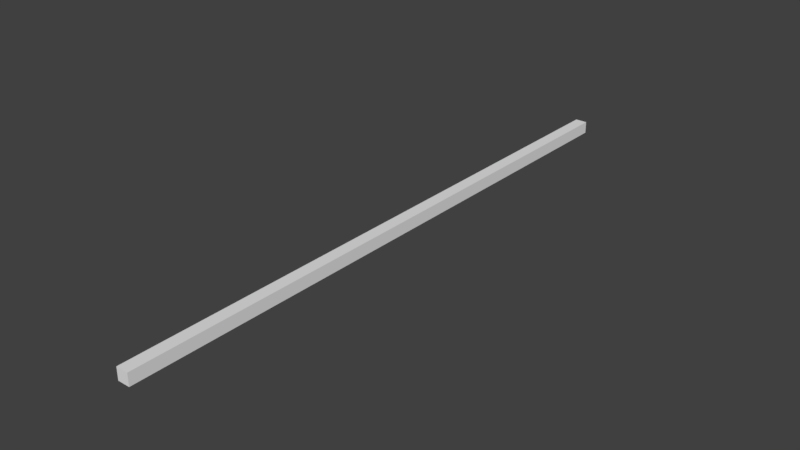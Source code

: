 # Source: Cable_5m.blend  (saved by Blender 2.77.0; exported with 4.5.12 LTS)
import bpy
from mathutils import Matrix  # noqa: F401  (used for matrix-valued properties, if any)

bpy.ops.wm.read_factory_settings(use_empty=True)
scene = bpy.context.scene
scene.name = 'Scene'

# ---- collections
col_collection_1 = bpy.data.collections.new('Collection 1'); scene.collection.children.link(col_collection_1)

# ---- materials (node trees are filled in below, after node groups)
mat_material = bpy.data.materials.new('Material')
mat_material.alpha_threshold = 0.0
mat_material.use_transparent_shadow = False
mat_material.roughness = 0.5
mat_material.line_color = (0.0, 0.0, 0.0, 1.0)

# ---- material node trees

# ---- world
world_world = bpy.data.worlds.new('World'); scene.world = world_world
world_world.color = (0.05088, 0.05088, 0.05088)
world_world.use_sun_shadow = False
world_world.sun_shadow_jitter_overblur = 0.0
world_world.cycles.sampling_method = 'MANUAL'

# ---- meshes
me_cube = bpy.data.meshes.new('Cube')
me_cube.from_pydata([(0.05, 0.0, -0.05), (0.05, -5.0, -0.05), (-0.05, -5.0, -0.05), (-0.05, 9.537e-07, -0.05), (0.05, -1.192e-06, 0.05), (0.05, -5.0, 0.05), (-0.05, -5.0, 0.05), (-0.05, 0.0, 0.05), (0.05, -4.55, -0.05), (0.05, -4.45, -0.05), (-0.05, -4.45, -0.05), (-0.05, -4.55, -0.05), (0.05, -4.45, 0.05), (0.05, -4.55, 0.05), (-0.05, -4.55, 0.05), (-0.05, -4.45, 0.05), (0.05, -0.55, -0.05), (0.05, -0.45, -0.05), (0.05, -1.05, -0.05), (0.05, -0.95, -0.05), (0.05, -1.55, -0.05), (0.05, -1.45, -0.05), (0.05, -2.05, -0.05), (0.05, -1.95, -0.05), (0.05, -2.55, -0.05), (0.05, -2.45, -0.05), (0.05, -3.05, -0.05), (0.05, -2.95, -0.05), (0.05, -3.55, -0.05), (0.05, -3.45, -0.05), (0.05, -4.05, -0.05), (0.05, -3.95, -0.05), (-0.05, -3.95, -0.05), (-0.05, -4.05, -0.05), (-0.05, -3.45, -0.05), (-0.05, -3.55, -0.05), (-0.05, -2.95, -0.05), (-0.05, -3.05, -0.05), (-0.05, -2.45, -0.05), (-0.05, -2.55, -0.05), (-0.05, -1.95, -0.05), (-0.05, -2.05, -0.05), (-0.05, -1.45, -0.05), (-0.05, -1.55, -0.05), (-0.05, -0.95, -0.05), (-0.05, -1.05, -0.05), (-0.05, -0.45, -0.05), (-0.05, -0.55, -0.05), (0.05, -0.45, 0.05), (0.05, -0.55, 0.05), (0.05, -0.95, 0.05), (0.05, -1.05, 0.05), (0.05, -1.45, 0.05), (0.05, -1.55, 0.05), (0.05, -1.95, 0.05), (0.05, -2.05, 0.05), (0.05, -2.45, 0.05), (0.05, -2.55, 0.05), (0.05, -2.95, 0.05), (0.05, -3.05, 0.05), (0.05, -3.45, 0.05), (0.05, -3.55, 0.05), (0.05, -3.95, 0.05), (0.05, -4.05, 0.05), (-0.05, -4.05, 0.05), (-0.05, -3.95, 0.05), (-0.05, -3.55, 0.05), (-0.05, -3.45, 0.05), (-0.05, -3.05, 0.05), (-0.05, -2.95, 0.05), (-0.05, -2.55, 0.05), (-0.05, -2.45, 0.05), (-0.05, -2.05, 0.05), (-0.05, -1.95, 0.05), (-0.05, -1.55, 0.05), (-0.05, -1.45, 0.05), (-0.05, -1.05, 0.05), (-0.05, -0.95, 0.05), (-0.05, -0.55, 0.05), (-0.05, -0.45, 0.05)], [], [(34, 67, 68, 37), (9, 10, 33, 30), (10, 11, 14, 15), (1, 5, 6, 2), (4, 7, 79, 48), (4, 0, 3, 7), (10, 15, 64, 33), (36, 69, 70, 39), (38, 71, 72, 41), (40, 73, 74, 43), (42, 75, 76, 45), (44, 77, 78, 47), (46, 79, 7, 3), (16, 19, 44, 47), (0, 17, 46, 3), (20, 23, 40, 43), (22, 25, 38, 41), (24, 27, 36, 39), (26, 29, 34, 37), (28, 31, 32, 35), (12, 9, 30, 63), (49, 78, 77, 50), (51, 76, 75, 52), (53, 74, 73, 54), (55, 72, 71, 56), (57, 70, 69, 58), (59, 68, 67, 60), (61, 66, 65, 62), (64, 15, 12, 63), (18, 21, 42, 45), (16, 49, 50, 19), (18, 51, 52, 21), (20, 53, 54, 23), (22, 55, 56, 25), (24, 57, 58, 27), (26, 59, 60, 29), (28, 61, 62, 31), (32, 65, 66, 35), (8, 1, 2, 11), (14, 11, 2, 6), (13, 14, 6, 5), (8, 9, 12, 13), (12, 15, 14, 13), (8, 13, 5, 1), (65, 32, 33, 64), (67, 34, 35, 66), (69, 36, 37, 68), (71, 38, 39, 70), (73, 40, 41, 72), (75, 42, 43, 74), (77, 44, 45, 76), (79, 46, 47, 78), (49, 16, 17, 48), (51, 18, 19, 50), (53, 20, 21, 52), (55, 22, 23, 54), (57, 24, 25, 56), (59, 26, 27, 58), (61, 28, 29, 60), (63, 30, 31, 62), (78, 49, 48, 79), (76, 51, 50, 77), (74, 53, 52, 75), (72, 55, 54, 73), (70, 57, 56, 71), (68, 59, 58, 69), (66, 61, 60, 67), (64, 63, 62, 65), (16, 47, 46, 17), (18, 45, 44, 19), (20, 43, 42, 21), (22, 41, 40, 23), (24, 39, 38, 25), (26, 37, 36, 27), (28, 35, 34, 29), (30, 33, 32, 31), (0, 4, 48, 17), (10, 9, 8, 11)])
_uv = me_cube.uv_layers.new(name='UVMap')
_uv.uv.foreach_set('vector', [0.4484, 0.2781, 0.4484, 0.2781, 0.4484, 0.2781, 0.4484, 0.2781, 0.4484, 0.2781, 0.4484, 0.2781, 0.4484, 0.2781, 0.4484, 0.2781, 0.4484, 0.2781, 0.4484, 0.2781, 0.4484, 0.2781, 0.4484, 0.2781, 0.4484, 0.2781, 0.4484, 0.2781, 0.4484, 0.2781, 0.4484, 0.2781, 0.4484, 0.2781, 0.4484, 0.2781, 0.4484, 0.2781, 0.4484, 0.2781, 0.4484, 0.2781, 0.4484, 0.2781, 0.4484, 0.2781, 0.4484, 0.2781, 0.4484, 0.2781, 0.4484, 0.2781, 0.4484, 0.2781, 0.4484, 0.2781, 0.4484, 0.2781, 0.4484, 0.2781, 0.4484, 0.2781, 0.4484, 0.2781, 0.4484, 0.2781, 0.4484, 0.2781, 0.4484, 0.2781, 0.4484, 0.2781, 0.4484, 0.2781, 0.4484, 0.2781, 0.4484, 0.2781, 0.4484, 0.2781, 0.4484, 0.2781, 0.4484, 0.2781, 0.4484, 0.2781, 0.4484, 0.2781, 0.4484, 0.2781, 0.4484, 0.2781, 0.4484, 0.2781, 0.4484, 0.2781, 0.4484, 0.2781, 0.4484, 0.2781, 0.4484, 0.2781, 0.4484, 0.2781, 0.4484, 0.2781, 0.4484, 0.2781, 0.4484, 0.2781, 0.4484, 0.2781, 0.4484, 0.2781, 0.4484, 0.2781, 0.4484, 0.2781, 0.4484, 0.2781, 0.4484, 0.2781, 0.4484, 0.2781, 0.4484, 0.2781, 0.4484, 0.2781, 0.4484, 0.2781, 0.4484, 0.2781, 0.4484, 0.2781, 0.4484, 0.2781, 0.4484, 0.2781, 0.4484, 0.2781, 0.4484, 0.2781, 0.4484, 0.2781, 0.4484, 0.2781, 0.4484, 0.2781, 0.4484, 0.2781, 0.4484, 0.2781, 0.4484, 0.2781, 0.4484, 0.2781, 0.4484, 0.2781, 0.4484, 0.2781, 0.4484, 0.2781, 0.4484, 0.2781, 0.4484, 0.2781, 0.4484, 0.2781, 0.4484, 0.2781, 0.4484, 0.2781, 0.4484, 0.2781, 0.4484, 0.2781, 0.4484, 0.2781, 0.4484, 0.2781, 0.4484, 0.2781, 0.4484, 0.2781, 0.4484, 0.2781, 0.4484, 0.2781, 0.4484, 0.2781, 0.4484, 0.2781, 0.4484, 0.2781, 0.4484, 0.2781, 0.4484, 0.2781, 0.4484, 0.2781, 0.4484, 0.2781, 0.4484, 0.2781, 0.4484, 0.2781, 0.4484, 0.2781, 0.4484, 0.2781, 0.4484, 0.2781, 0.4484, 0.2781, 0.4484, 0.2781, 0.4484, 0.2781, 0.4484, 0.2781, 0.4484, 0.2781, 0.4484, 0.2781, 0.4484, 0.2781, 0.4484, 0.2781, 0.4484, 0.2781, 0.4484, 0.2781, 0.4484, 0.2781, 0.4484, 0.2781, 0.4484, 0.2781, 0.4484, 0.2781, 0.4484, 0.2781, 0.4484, 0.2781, 0.4484, 0.2781, 0.4484, 0.2781, 0.4484, 0.2781, 0.4484, 0.2781, 0.4484, 0.2781, 0.4484, 0.2781, 0.4484, 0.2781, 0.4484, 0.2781, 0.4484, 0.2781, 0.4484, 0.2781, 0.4484, 0.2781, 0.4484, 0.2781, 0.4484, 0.2781, 0.4484, 0.2781, 0.4484, 0.2781, 0.4484, 0.2781, 0.4484, 0.2781, 0.4484, 0.2781, 0.4484, 0.2781, 0.4484, 0.2781, 0.4484, 0.2781, 0.4484, 0.2781, 0.4484, 0.2781, 0.4484, 0.2781, 0.4484, 0.2781, 0.4484, 0.2781, 0.4484, 0.2781, 0.4484, 0.2781, 0.4484, 0.2781, 0.4484, 0.2781, 0.4484, 0.2781, 0.4484, 0.2781, 0.4484, 0.2781, 0.4484, 0.2781, 0.4484, 0.2781, 0.4484, 0.2781, 0.4484, 0.2781, 0.4484, 0.2781, 0.4484, 0.2781, 0.4484, 0.2781, 0.4484, 0.2781, 0.4484, 0.2781, 0.4484, 0.2781, 0.4484, 0.2781, 0.4484, 0.2781, 0.4484, 0.2781, 0.4484, 0.2781, 0.4484, 0.2781, 0.4484, 0.2781, 0.4484, 0.2781, 0.4484, 0.2781, 0.4484, 0.2781, 0.4484, 0.2781, 0.4484, 0.2781, 0.4484, 0.2781, 0.4484, 0.2781, 0.4484, 0.2781, 0.4484, 0.2781, 0.4484, 0.2781, 0.4484, 0.2781, 0.4484, 0.2781, 0.4484, 0.2781, 0.4484, 0.2781, 0.4484, 0.2781, 0.4484, 0.2781, 0.4484, 0.2781, 0.4484, 0.2781, 0.4484, 0.2781, 0.4484, 0.2781, 0.4484, 0.2781, 0.4484, 0.2781, 0.4484, 0.2781, 0.4484, 0.2781, 0.4484, 0.2781, 0.4484, 0.2781, 0.4484, 0.2781, 0.4484, 0.2781, 0.4484, 0.2781, 0.4484, 0.2781, 0.4484, 0.2781, 0.4484, 0.2781, 0.4484, 0.2781, 0.4484, 0.2781, 0.4484, 0.2781, 0.4484, 0.2781, 0.4484, 0.2781, 0.4484, 0.2781, 0.4484, 0.2781, 0.4484, 0.2781, 0.4484, 0.2781, 0.4484, 0.2781, 0.4484, 0.2781, 0.4484, 0.2781, 0.4484, 0.2781, 0.4484, 0.2781, 0.4484, 0.2781, 0.4484, 0.2781, 0.4484, 0.2781, 0.4484, 0.2781, 0.4484, 0.2781, 0.4484, 0.2781, 0.4484, 0.2781, 0.4484, 0.2781, 0.4484, 0.2781, 0.4484, 0.2781, 0.4484, 0.2781, 0.4484, 0.2781, 0.4484, 0.2781, 0.4484, 0.2781, 0.4484, 0.2781, 0.4484, 0.2781, 0.4484, 0.2781, 0.4484, 0.2781, 0.4484, 0.2781, 0.4484, 0.2781, 0.4484, 0.2781, 0.4484, 0.2781, 0.4484, 0.2781, 0.4484, 0.2781, 0.4484, 0.2781, 0.4484, 0.2781, 0.4484, 0.2781, 0.4484, 0.2781, 0.4484, 0.2781, 0.4484, 0.2781, 0.4484, 0.2781, 0.4484, 0.2781, 0.4484, 0.2781, 0.4484, 0.2781, 0.4484, 0.2781, 0.4484, 0.2781, 0.4484, 0.2781, 0.4484, 0.2781, 0.4484, 0.2781, 0.4484, 0.2781, 0.4484, 0.2781, 0.4484, 0.2781, 0.4484, 0.2781, 0.4484, 0.2781, 0.4484, 0.2781, 0.4484, 0.2781, 0.4484, 0.2781, 0.4484, 0.2781, 0.4484, 0.2781, 0.4484, 0.2781, 0.4484, 0.2781, 0.4484, 0.2781, 0.4484, 0.2781, 0.4484, 0.2781, 0.4484, 0.2781, 0.4484, 0.2781, 0.4484, 0.2781, 0.4484, 0.2781, 0.4484, 0.2781, 0.4484, 0.2781, 0.4484, 0.2781, 0.4484, 0.2781, 0.4484, 0.2781, 0.4484, 0.2781, 0.4484, 0.2781, 0.4484, 0.2781, 0.4484, 0.2781, 0.4484, 0.2781, 0.4484, 0.2781, 0.4484, 0.2781, 0.4484, 0.2781, 0.4484, 0.2781, 0.4484, 0.2781, 0.4484, 0.2781, 0.4484, 0.2781, 0.4484, 0.2781, 0.4484, 0.2781, 0.4484, 0.2781, 0.4484, 0.2781, 0.4484, 0.2781, 0.4484, 0.2781, 0.4484, 0.2781, 0.4484, 0.2781, 0.4484, 0.2781, 0.4484, 0.2781, 0.4484, 0.2781, 0.4484, 0.2781, 0.4484, 0.2781, 0.4484, 0.2781, 0.4484, 0.2781, 0.4484, 0.2781, 0.4484, 0.2781, 0.4484, 0.2781, 0.4484, 0.2781, 0.4484, 0.2781])
me_cube.materials.append(mat_material)
me_cube.use_remesh_preserve_volume = False
me_cube.use_remesh_preserve_attributes = False
me_cube.use_mirror_vertex_groups = False
me_cube.update()
arm_armature = bpy.data.armatures.new('Armature')  # bones are not reproduced

# ---- objects
ob_armature = bpy.data.objects.new('Armature', arm_armature)
ob_cable_5m = bpy.data.objects.new('Cable 5m', me_cube)

# ---- transforms, parenting, visibility, modifiers, constraints
ob_armature.location = (0.0, 0.0, 0.0)
ob_armature.hide_viewport = True
ob_armature.lineart.crease_threshold = 0.0
ob_cable_5m.parent = ob_armature
ob_cable_5m.location = (0.0, 0.0, 0.0)
ob_cable_5m.lock_rotations_4d = False
ob_cable_5m.empty_display_type = 'ARROWS'
ob_cable_5m.lineart.crease_threshold = 0.0
_vg = ob_cable_5m.vertex_groups.new(name='Bone')
for _i, _w in zip([0, 3, 4, 7, 16, 17, 19, 44, 46, 47, 48, 49, 50, 77, 78, 79], [0.9949, 0.9934, 0.9941, 0.9946, 0.45, 0.5495, 0.05, 0.05, 0.5493, 0.45, 0.5494, 0.45, 0.05, 0.05, 0.45, 0.5494]): _vg.add([_i], _w, 'REPLACE')
_vg = ob_cable_5m.vertex_groups.new(name='Bone.002')
for _i, _w in zip([16, 17, 18, 19, 21, 42, 44, 45, 46, 47, 48, 49, 50, 51, 52, 75, 76, 77, 78, 79], [0.4988, 0.4489, 0.4489, 0.4988, 0.04988, 0.04988, 0.4988, 0.4489, 0.4489, 0.4988, 0.4489, 0.4988, 0.4988, 0.4489, 0.04988, 0.04988, 0.4489, 0.4988, 0.4988, 0.4489]): _vg.add([_i], _w, 'REPLACE')
_vg = ob_cable_5m.vertex_groups.new(name='Bone.003')
for _i, _w in zip([16, 18, 19, 20, 21, 23, 40, 42, 43, 44, 45, 47, 49, 50, 51, 52, 53, 54, 73, 74, 75, 76, 77, 78], [0.04988, 0.4988, 0.4489, 0.4489, 0.4988, 0.04988, 0.04988, 0.4988, 0.4489, 0.4489, 0.4988, 0.04988, 0.04988, 0.4489, 0.4988, 0.4988, 0.4489, 0.04988, 0.04988, 0.4489, 0.4988, 0.4988, 0.4489, 0.04988]): _vg.add([_i], _w, 'REPLACE')
_vg = ob_cable_5m.vertex_groups.new(name='Bone.004')
for _i, _w in zip([18, 20, 21, 22, 23, 25, 38, 40, 41, 42, 43, 45, 51, 52, 53, 54, 55, 56, 71, 72, 73, 74, 75, 76], [0.04988, 0.4988, 0.4489, 0.4489, 0.4988, 0.04988, 0.04988, 0.4988, 0.4489, 0.4489, 0.4988, 0.04988, 0.04988, 0.4489, 0.4988, 0.4988, 0.4489, 0.04988, 0.04988, 0.4489, 0.4988, 0.4988, 0.4489, 0.04988]): _vg.add([_i], _w, 'REPLACE')
_vg = ob_cable_5m.vertex_groups.new(name='Bone.005')
for _i, _w in zip([20, 22, 23, 24, 25, 27, 36, 38, 39, 40, 41, 43, 53, 54, 55, 56, 57, 58, 69, 70, 71, 72, 73, 74], [0.04988, 0.4988, 0.4489, 0.4489, 0.4988, 0.04988, 0.04988, 0.4988, 0.4489, 0.4489, 0.4988, 0.04988, 0.04988, 0.4489, 0.4988, 0.4988, 0.4489, 0.04988, 0.04988, 0.4489, 0.4988, 0.4988, 0.4489, 0.04988]): _vg.add([_i], _w, 'REPLACE')
_vg = ob_cable_5m.vertex_groups.new(name='Bone.006')
for _i, _w in zip([22, 24, 25, 26, 27, 29, 34, 36, 37, 38, 39, 41, 55, 56, 57, 58, 59, 60, 67, 68, 69, 70, 71, 72], [0.04988, 0.4988, 0.4489, 0.4489, 0.4988, 0.04988, 0.04988, 0.4988, 0.4489, 0.4489, 0.4988, 0.04988, 0.04988, 0.4489, 0.4988, 0.4988, 0.4489, 0.04988, 0.04988, 0.4489, 0.4988, 0.4988, 0.4489, 0.04988]): _vg.add([_i], _w, 'REPLACE')
_vg = ob_cable_5m.vertex_groups.new(name='Bone.007')
for _i, _w in zip([24, 26, 27, 28, 29, 31, 32, 34, 35, 36, 37, 39, 57, 58, 59, 60, 61, 62, 65, 66, 67, 68, 69, 70], [0.04988, 0.4988, 0.4489, 0.4489, 0.4988, 0.04988, 0.04988, 0.4988, 0.4489, 0.4489, 0.4988, 0.04988, 0.04988, 0.4489, 0.4988, 0.4988, 0.4489, 0.04988, 0.04988, 0.4489, 0.4988, 0.4988, 0.4489, 0.04988]): _vg.add([_i], _w, 'REPLACE')
_vg = ob_cable_5m.vertex_groups.new(name='Bone.008')
for _i, _w in zip([9, 10, 12, 15, 26, 28, 29, 30, 31, 32, 33, 34, 35, 37, 59, 60, 61, 62, 63, 64, 65, 66, 67, 68], [0.04988, 0.04988, 0.04988, 0.04988, 0.04988, 0.4988, 0.4489, 0.4489, 0.4988, 0.4988, 0.4489, 0.4489, 0.4988, 0.04988, 0.04988, 0.4489, 0.4988, 0.4988, 0.4489, 0.4489, 0.4988, 0.4988, 0.4489, 0.04988]): _vg.add([_i], _w, 'REPLACE')
_vg = ob_cable_5m.vertex_groups.new(name='Bone.009')
for _i, _w in zip([8, 9, 10, 11, 12, 13, 14, 15, 28, 30, 31, 32, 33, 35, 61, 62, 63, 64, 65, 66], [0.4489, 0.4988, 0.4988, 0.4489, 0.4988, 0.4489, 0.4489, 0.4988, 0.04988, 0.4988, 0.4489, 0.4489, 0.4988, 0.04988, 0.04988, 0.4489, 0.4988, 0.4988, 0.4489, 0.04988]): _vg.add([_i], _w, 'REPLACE')
_vg = ob_cable_5m.vertex_groups.new(name='Bone.010')
for _i, _w in zip([1, 2, 5, 6, 8, 9, 10, 11, 12, 13, 14, 15, 30, 33, 63, 64], [0.9934, 0.9949, 0.9946, 0.9941, 0.5493, 0.45, 0.45, 0.5495, 0.45, 0.5494, 0.5494, 0.45, 0.05, 0.05, 0.05, 0.05]): _vg.add([_i], _w, 'REPLACE')
_m = ob_cable_5m.modifiers.new('Armature', 'ARMATURE')
_m.object = ob_armature

# ---- collection membership
col_collection_1.objects.link(ob_armature)
col_collection_1.objects.link(ob_cable_5m)

# ---- scene / render settings (as saved in the file)
scene.frame_start = 1; scene.frame_end = 250; scene.frame_set(1)
scene.render.engine = 'BLENDER_EEVEE_NEXT'
scene.render.resolution_percentage = 50
scene.render.dither_intensity = 0.0
scene.cycles.use_denoising = False
scene.cycles.samples = 128
scene.cycles.sampling_pattern = 'TABULATED_SOBOL'
scene.cycles.light_sampling_threshold = 0.0
scene.cycles.use_adaptive_sampling = False
scene.cycles.use_light_tree = False
scene.cycles.blur_glossy = 0.0
scene.cycles.sample_clamp_indirect = 0.0
scene.view_settings.view_transform = 'Standard'
bpy.context.view_layer.update()

# ---- added for rendering (the .blend has no active camera and no usable light): camera, sun
cam_auto = bpy.data.cameras.new('AutoCamera')
cam_auto.lens = 50.0
cam_auto.sensor_width = 36.0
cam_auto.clip_end = 1000.0
ob_auto_camera = bpy.data.objects.new('AutoCamera', cam_auto)
scene.collection.objects.link(ob_auto_camera)
ob_auto_camera.location = (4.62798, -8.05357, 3.70238)
ob_auto_camera.rotation_euler = (1.09748, -7.21219e-08, 0.694738)
scene.camera = ob_auto_camera
light_auto_sun = bpy.data.lights.new('AutoSun', 'SUN')
light_auto_sun.energy = 3.0
light_auto_sun.angle = 0.0523599
ob_auto_sun = bpy.data.objects.new('AutoSun', light_auto_sun)
scene.collection.objects.link(ob_auto_sun)
ob_auto_sun.rotation_euler = (0.872665, 0.174533, 0.523599)
bpy.context.view_layer.update()

